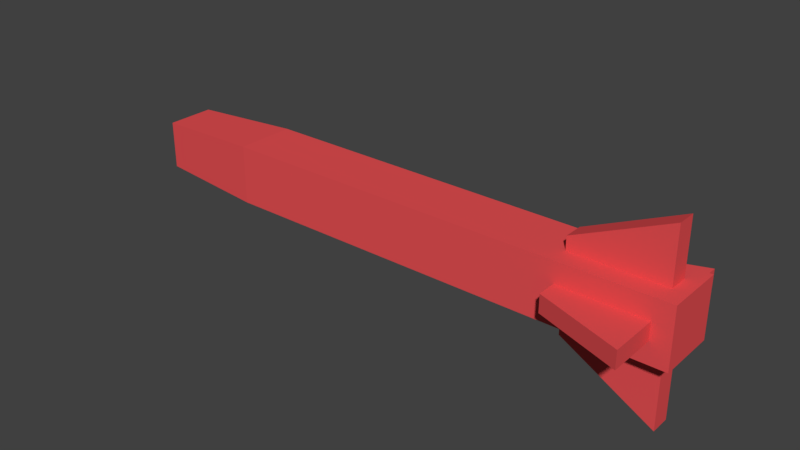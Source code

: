 # Source: Missle.blend  (saved by Blender 2.77.0; exported with 4.5.12 LTS)
import bpy
from mathutils import Matrix  # noqa: F401  (used for matrix-valued properties, if any)

bpy.ops.wm.read_factory_settings(use_empty=True)
scene = bpy.context.scene
scene.name = 'Scene'

# ---- collections
col_collection_1 = bpy.data.collections.new('Collection 1'); scene.collection.children.link(col_collection_1)

# ---- materials (node trees are filled in below, after node groups)
mat_red = bpy.data.materials.new('Red')
mat_red.alpha_threshold = 0.0
mat_red.use_transparent_shadow = False
mat_red.diffuse_color = (0.8, 0.0804, 0.08657, 1.0)
mat_red.roughness = 0.5

# ---- material node trees

# ---- world
world_world = bpy.data.worlds.new('World'); scene.world = world_world
world_world.color = (0.05088, 0.05088, 0.05088)
world_world.use_sun_shadow = False
world_world.sun_shadow_jitter_overblur = 0.0
world_world.cycles.sampling_method = 'MANUAL'

# ---- meshes
me_cube_004 = bpy.data.meshes.new('Cube.004')
me_cube_004.from_pydata([(-38.44, -13.19, -1.0), (-38.44, -13.19, 1.0), (-38.44, -11.19, -1.0), (-38.44, -11.19, 1.0), (-27.01, -13.19, -1.0), (-27.01, -13.19, 1.0), (-27.01, -11.19, -1.0), (-27.01, -11.19, 1.0), (-42.19, -13.01, -0.8152), (-42.19, -13.01, 0.8152), (-42.19, -11.38, 0.8152), (-42.19, -11.38, -0.8152), (-23.0, -11.19, 1.0), (-23.0, -11.19, -1.0), (-23.0, -13.19, 1.0), (-23.0, -13.19, -1.0), (-26.63, -11.86, 1.0), (-26.63, -12.52, 1.0), (-23.48, -11.86, 1.0), (-23.48, -12.52, 1.0), (-26.63, -12.53, -1.0), (-26.63, -11.85, -1.0), (-23.48, -12.53, -1.0), (-23.48, -11.85, -1.0), (-26.55, -11.19, 0.2916), (-26.55, -11.19, -0.2916), (-23.61, -11.19, 0.2916), (-23.61, -11.19, -0.2916), (-26.53, -13.19, 0.2972), (-26.53, -13.19, -0.2972), (-23.63, -13.19, 0.2972), (-23.63, -13.19, -0.2972), (-26.53, -13.84, 0.2972), (-26.53, -13.84, -0.2972), (-23.63, -14.87, 0.2972), (-23.63, -14.87, -0.2972), (-26.55, -10.71, 0.2916), (-26.55, -10.71, -0.2916), (-23.61, -9.661, 0.2916), (-23.61, -9.661, -0.2916), (-26.63, -11.86, 1.447), (-26.63, -12.52, 1.447), (-23.48, -11.86, 2.86), (-23.48, -12.52, 2.86), (-26.63, -12.53, -1.663), (-26.63, -11.85, -1.663), (-23.48, -12.53, -3.449), (-23.48, -11.85, -3.449)], [], [(2, 0, 8, 11), (3, 7, 6, 2), (7, 5, 17, 16), (5, 1, 0, 4), (0, 2, 6, 4), (5, 7, 3, 1), (9, 10, 11, 8), (1, 3, 10, 9), (3, 2, 11, 10), (0, 1, 9, 8), (12, 14, 15, 13), (6, 7, 24, 25), (4, 15, 31, 29), (15, 4, 20, 22), (19, 18, 42, 43), (12, 7, 16, 18), (14, 12, 18, 19), (5, 14, 19, 17), (21, 23, 47, 45), (13, 15, 22, 23), (6, 13, 23, 21), (4, 6, 21, 20), (27, 25, 37, 39), (7, 12, 26, 24), (13, 6, 25, 27), (12, 13, 27, 26), (30, 28, 32, 34), (5, 4, 29, 28), (14, 5, 28, 30), (15, 14, 30, 31), (32, 33, 35, 34), (28, 29, 33, 32), (29, 31, 35, 33), (31, 30, 34, 35), (37, 36, 38, 39), (26, 27, 39, 38), (24, 26, 38, 36), (25, 24, 36, 37), (40, 41, 43, 42), (17, 19, 43, 41), (16, 17, 41, 40), (18, 16, 40, 42), (44, 45, 47, 46), (20, 21, 45, 44), (22, 20, 44, 46), (23, 22, 46, 47)])
me_cube_004.materials.append(mat_red)
me_cube_004.use_remesh_preserve_volume = False
me_cube_004.use_remesh_preserve_attributes = False
me_cube_004.use_mirror_vertex_groups = False
me_cube_004.update()

# ---- objects
ob_cube_004 = bpy.data.objects.new('Cube.004', me_cube_004)

# ---- transforms, parenting, visibility, modifiers, constraints
ob_cube_004.location = (1.643, 0.5955, 0.385)
ob_cube_004.scale = (0.04936, 0.04936, 0.04936)
ob_cube_004.lineart.crease_threshold = 0.0

# ---- collection membership
col_collection_1.objects.link(ob_cube_004)

# ---- scene / render settings (as saved in the file)
scene.frame_start = 1; scene.frame_end = 250; scene.frame_set(1)
scene.render.engine = 'BLENDER_EEVEE_NEXT'
scene.render.resolution_percentage = 50
scene.render.dither_intensity = 0.0
scene.cycles.use_denoising = False
scene.cycles.samples = 128
scene.cycles.sampling_pattern = 'TABULATED_SOBOL'
scene.cycles.light_sampling_threshold = 0.0
scene.cycles.use_adaptive_sampling = False
scene.cycles.use_light_tree = False
scene.cycles.blur_glossy = 0.0
scene.cycles.sample_clamp_indirect = 0.0
scene.view_settings.view_transform = 'Standard'
bpy.context.view_layer.update()

# ---- added for rendering (the .blend has no active camera and no usable light): camera, sun
cam_auto = bpy.data.cameras.new('AutoCamera')
cam_auto.lens = 50.0
cam_auto.sensor_width = 36.0
cam_auto.clip_end = 1000.0
ob_auto_camera = bpy.data.objects.new('AutoCamera', cam_auto)
scene.collection.objects.link(ob_auto_camera)
ob_auto_camera.location = (0.986673, -1.15324, 1.13273)
ob_auto_camera.rotation_euler = (1.09748, -7.21219e-08, 0.694738)
scene.camera = ob_auto_camera
light_auto_sun = bpy.data.lights.new('AutoSun', 'SUN')
light_auto_sun.energy = 3.0
light_auto_sun.angle = 0.0523599
ob_auto_sun = bpy.data.objects.new('AutoSun', light_auto_sun)
scene.collection.objects.link(ob_auto_sun)
ob_auto_sun.rotation_euler = (0.872665, 0.174533, 0.523599)
bpy.context.view_layer.update()
